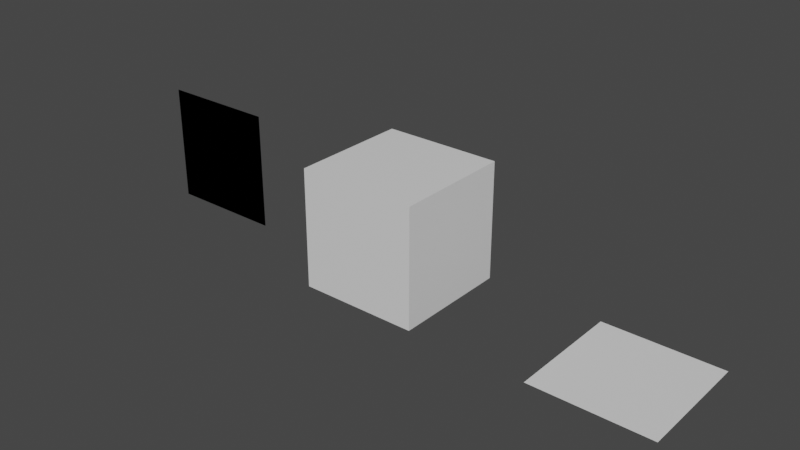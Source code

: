 # Source: prefabs.blend  (saved by Blender 2.83.18; exported with 4.5.12 LTS)
import bpy
from mathutils import Matrix  # noqa: F401  (used for matrix-valued properties, if any)

bpy.ops.wm.read_factory_settings(use_empty=True)
scene = bpy.context.scene
scene.name = 'Scene'

# ---- collections
col_collection = bpy.data.collections.new('Collection'); scene.collection.children.link(col_collection)

# ---- materials (node trees are filled in below, after node groups)
mat_material_002 = bpy.data.materials.new('Material.002')
mat_material_002.use_transparent_shadow = False

# ---- material node trees
mat_material_002.use_nodes = True; mat_material_002.node_tree.nodes.clear()
_N = mat_material_002.node_tree.nodes; _L = mat_material_002.node_tree.links
n0 = _N.new('ShaderNodeOutputMaterial'); n0.name = 'Material Output'; n0.location = (300, 300)
n1 = _N.new('ShaderNodeBsdfPrincipled'); n1.name = 'Principled BSDF'; n1.location = (10, 300)
n1.distribution = 'GGX'
n1.subsurface_method = 'BURLEY'
n1.inputs[3].default_value = 1.45
n1.inputs[27].default_value = (0.0, 0.0, 0.0, 1.0)
n1.inputs[28].default_value = 1.0
_L.new(n1.outputs[0], n0.inputs[0])
n0.is_active_output = True

# ---- world
world_world = bpy.data.worlds.new('World'); scene.world = world_world
world_world.use_nodes = True; world_world.node_tree.nodes.clear()
_N = world_world.node_tree.nodes; _L = world_world.node_tree.links
n0 = _N.new('ShaderNodeOutputWorld'); n0.name = 'World Output'; n0.location = (300, 300)
n1 = _N.new('ShaderNodeBackground'); n1.name = 'Background'; n1.location = (10, 300)
n1.inputs[0].default_value = (0.05088, 0.05088, 0.05088, 1.0)
_L.new(n1.outputs[0], n0.inputs[0])
n0.is_active_output = True
world_world.color = (0.05088, 0.05088, 0.05088)
world_world.use_sun_shadow = False
world_world.sun_shadow_jitter_overblur = 0.0

# ---- meshes
me_cube = bpy.data.meshes.new('cube')
me_cube.from_pydata([(-0.5, -0.5, 0.0), (0.5, -0.5, 0.0), (-0.5, 0.5, 0.0), (0.5, 0.5, 0.0), (-0.5, -0.5, 1.0), (0.5, -0.5, 1.0), (-0.5, 0.5, 1.0), (0.5, 0.5, 1.0)], [], [(0, 2, 3, 1), (4, 5, 7, 6), (1, 3, 7, 5), (2, 0, 4, 6), (3, 2, 6, 7), (0, 1, 5, 4)])
_uv = me_cube.uv_layers.new(name='UVMap')
_uv.uv.foreach_set('vector', [0.0001001, 0.9999, 9.996e-05, 0.0001001, 0.9999, 9.996e-05, 0.9999, 0.9999, 9.996e-05, 9.999e-05, 0.9999, 9.996e-05, 0.9999, 0.9999, 0.0001, 0.9999, 9.996e-05, 9.999e-05, 0.9999, 9.996e-05, 0.9999, 0.9999, 0.0001, 0.9999, 0.0001001, 9.998e-05, 0.9999, 9.998e-05, 0.9999, 0.9999, 9.998e-05, 0.9999, 0.0001001, 9.998e-05, 0.9999, 9.998e-05, 0.9999, 0.9999, 9.998e-05, 0.9999, 9.996e-05, 9.999e-05, 0.9999, 9.996e-05, 0.9999, 0.9999, 0.0001, 0.9999])
me_cube.materials.append(mat_material_002)
me_cube.use_remesh_fix_poles = True
me_cube.use_remesh_preserve_attributes = False
me_cube.use_mirror_vertex_groups = False
me_cube.update()
me_billboard = bpy.data.meshes.new('billboard')
me_billboard.from_pydata([(-0.5, 0.0, 0.0), (0.5, 0.0, 0.0), (-0.5, 0.0, 1.0), (0.5, 0.0, 1.0), (-0.5, 0.0, 0.0), (0.5, 0.0, 0.0), (-0.5, 0.0, 1.0), (0.5, 0.0, 1.0)], [], [(0, 1, 3, 2), (4, 6, 7, 5)])
_uv = me_billboard.uv_layers.new(name='UVMap')
_uv.uv.foreach_set('vector', [0.0, 0.0, 1.0, 0.0, 1.0, 1.0, 0.0, 1.0, 0.0, 0.0, 0.0, 1.0, 1.0, 1.0, 1.0, 0.0])
me_billboard.materials.append(mat_material_002)
me_billboard.use_remesh_fix_poles = True
me_billboard.use_remesh_preserve_attributes = False
me_billboard.use_mirror_vertex_groups = False
me_billboard.update()
me_ceiling = bpy.data.meshes.new('ceiling')
me_ceiling.from_pydata([(-0.5, -0.5, 0.0), (0.5, -0.5, 0.0), (-0.5, 0.5, 0.0), (0.5, 0.5, 0.0)], [], [(0, 2, 3, 1)])
_uv = me_ceiling.uv_layers.new(name='UVMap')
_uv.uv.foreach_set('vector', [0.0001001, 0.9999, 9.996e-05, 0.0001001, 0.9999, 9.996e-05, 0.9999, 0.9999])
me_ceiling.materials.append(mat_material_002)
me_ceiling.use_remesh_fix_poles = True
me_ceiling.use_remesh_preserve_attributes = False
me_ceiling.use_mirror_vertex_groups = False
me_ceiling.update()

# ---- objects
ob_cube = bpy.data.objects.new('cube', me_cube)
ob_billboard = bpy.data.objects.new('billboard', me_billboard)
ob_ceiling = bpy.data.objects.new('ceiling', me_ceiling)

# ---- transforms, parenting, visibility, modifiers, constraints
ob_cube.location = (0.0, 0.0, 0.0)
ob_cube.lineart.crease_threshold = 0.0
ob_billboard.location = (-2.0, 0.0, 0.0)
ob_billboard.lineart.crease_threshold = 0.0
ob_ceiling.location = (2.0, 0.0, 0.0)
ob_ceiling.lineart.crease_threshold = 0.0

# ---- collection membership
col_collection.objects.link(ob_cube)
col_collection.objects.link(ob_billboard)
col_collection.objects.link(ob_ceiling)

# ---- scene / render settings (as saved in the file)
scene.frame_start = 1; scene.frame_end = 250; scene.frame_set(1)
scene.render.engine = 'BLENDER_EEVEE_NEXT'
scene.cycles.use_denoising = False
scene.cycles.samples = 128
scene.cycles.sampling_pattern = 'TABULATED_SOBOL'
scene.cycles.use_adaptive_sampling = False
scene.cycles.use_light_tree = False
scene.view_settings.view_transform = 'Filmic'
bpy.context.view_layer.update()

# ---- added for rendering (the .blend has no active camera and no usable light): camera, sun
cam_auto = bpy.data.cameras.new('AutoCamera')
cam_auto.lens = 50.0
cam_auto.sensor_width = 36.0
cam_auto.clip_end = 1000.0
ob_auto_camera = bpy.data.objects.new('AutoCamera', cam_auto)
scene.collection.objects.link(ob_auto_camera)
ob_auto_camera.location = (4.80761, -5.76913, 4.34609)
ob_auto_camera.rotation_euler = (1.09748, -7.21219e-08, 0.694738)
scene.camera = ob_auto_camera
light_auto_sun = bpy.data.lights.new('AutoSun', 'SUN')
light_auto_sun.energy = 3.0
light_auto_sun.angle = 0.0523599
ob_auto_sun = bpy.data.objects.new('AutoSun', light_auto_sun)
scene.collection.objects.link(ob_auto_sun)
ob_auto_sun.rotation_euler = (0.872665, 0.174533, 0.523599)
bpy.context.view_layer.update()
